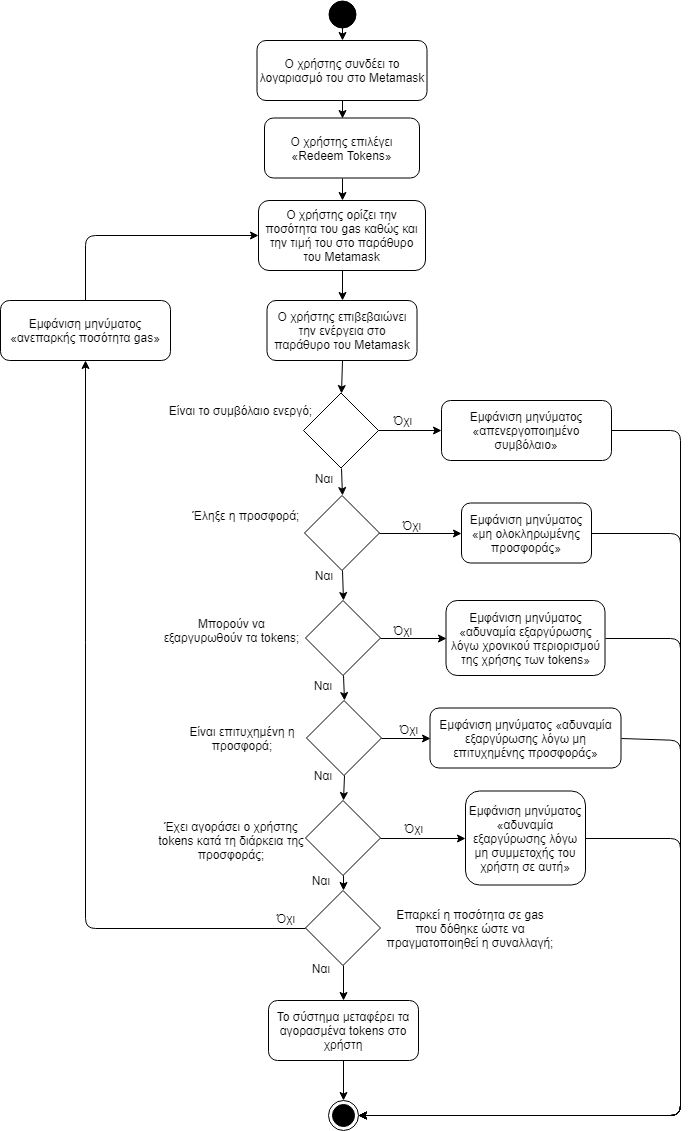

The diagram above was exported from draw.io. Its source (the exported page's mxGraphModel, read from the mxfile embedded in the PNG):
<mxGraphModel dx="1394" dy="-467" grid="1" gridSize="10" guides="1" tooltips="1" connect="1" arrows="1" fold="1" page="1" pageScale="1" pageWidth="827" pageHeight="1169" math="0" shadow="0">
  <root>
    <mxCell id="0" />
    <mxCell id="1" parent="0" />
    <mxCell id="jA-z4flan81q4guWQczt-1" value="" style="ellipse;whiteSpace=wrap;html=1;aspect=fixed;fillColor=#000000;gradientColor=none;" parent="1" vertex="1">
      <mxGeometry x="398" y="1200" width="27" height="27" as="geometry" />
    </mxCell>
    <mxCell id="jA-z4flan81q4guWQczt-2" value="Ο χρήστης επιλέγει «Redeem Tokens»" style="rounded=1;whiteSpace=wrap;html=1;fillColor=#ffffff;gradientColor=none;" parent="1" vertex="1">
      <mxGeometry x="334" y="1317.5" width="155" height="60" as="geometry" />
    </mxCell>
    <mxCell id="jA-z4flan81q4guWQczt-4" value="Ο χρήστης ορίζει την ποσότητα του gas καθώς και την τιμή του στο παράθυρο του Metamask" style="rounded=1;whiteSpace=wrap;html=1;fillColor=#ffffff;gradientColor=none;" parent="1" vertex="1">
      <mxGeometry x="328" y="1400" width="167" height="70" as="geometry" />
    </mxCell>
    <mxCell id="jA-z4flan81q4guWQczt-5" value="Ο χρήστης επιβεβαιώνει την ενέργεια στο παράθυρο του Metamask" style="rounded=1;whiteSpace=wrap;html=1;fillColor=#ffffff;gradientColor=none;" parent="1" vertex="1">
      <mxGeometry x="336.5" y="1500" width="150" height="60" as="geometry" />
    </mxCell>
    <mxCell id="jA-z4flan81q4guWQczt-6" value="" style="rhombus;whiteSpace=wrap;html=1;fillColor=#ffffff;gradientColor=none;" parent="1" vertex="1">
      <mxGeometry x="373" y="1592.5" width="75" height="75" as="geometry" />
    </mxCell>
    <mxCell id="jA-z4flan81q4guWQczt-7" value="Είναι το συμβόλαιο ενεργό;" style="text;html=1;strokeColor=none;fillColor=none;align=center;verticalAlign=middle;whiteSpace=wrap;rounded=0;" parent="1" vertex="1">
      <mxGeometry x="220" y="1590" width="179" height="40" as="geometry" />
    </mxCell>
    <mxCell id="jA-z4flan81q4guWQczt-8" value="Όχι" style="text;html=1;strokeColor=none;fillColor=none;align=center;verticalAlign=middle;whiteSpace=wrap;rounded=0;" parent="1" vertex="1">
      <mxGeometry x="451.5" y="1610" width="40" height="20" as="geometry" />
    </mxCell>
    <mxCell id="jA-z4flan81q4guWQczt-11" value="Ναι" style="text;html=1;strokeColor=none;fillColor=none;align=center;verticalAlign=middle;whiteSpace=wrap;rounded=0;" parent="1" vertex="1">
      <mxGeometry x="372.5" y="1667.5" width="40" height="20" as="geometry" />
    </mxCell>
    <mxCell id="jA-z4flan81q4guWQczt-14" value="Το σύστημα μεταφέρει τα αγορασμένα tokens στο χρήστη" style="rounded=1;whiteSpace=wrap;html=1;fillColor=#ffffff;gradientColor=none;" parent="1" vertex="1">
      <mxGeometry x="338" y="2200" width="150" height="60" as="geometry" />
    </mxCell>
    <mxCell id="jA-z4flan81q4guWQczt-15" value="" style="rhombus;whiteSpace=wrap;html=1;aspect=fixed;" parent="1" vertex="1">
      <mxGeometry x="375" y="2090" width="75" height="75" as="geometry" />
    </mxCell>
    <mxCell id="jA-z4flan81q4guWQczt-16" value="Όχι" style="text;html=1;strokeColor=none;fillColor=none;align=center;verticalAlign=middle;whiteSpace=wrap;rounded=0;" parent="1" vertex="1">
      <mxGeometry x="335" y="2107.5" width="40" height="20" as="geometry" />
    </mxCell>
    <mxCell id="jA-z4flan81q4guWQczt-17" value="Ο χρήστης συνδέει το λογαριασμό του στο Metamask" style="rounded=1;whiteSpace=wrap;html=1;fillColor=#ffffff;gradientColor=none;" parent="1" vertex="1">
      <mxGeometry x="326.5" y="1240" width="170" height="60" as="geometry" />
    </mxCell>
    <mxCell id="jA-z4flan81q4guWQczt-18" value="Ναι" style="text;html=1;strokeColor=none;fillColor=none;align=center;verticalAlign=middle;whiteSpace=wrap;rounded=0;" parent="1" vertex="1">
      <mxGeometry x="370" y="2157.5" width="40" height="20" as="geometry" />
    </mxCell>
    <mxCell id="jA-z4flan81q4guWQczt-21" value="Εμφάνιση μηνύματος «ανεπαρκής ποσότητα gas»" style="rounded=1;whiteSpace=wrap;html=1;" parent="1" vertex="1">
      <mxGeometry x="70" y="1500" width="170" height="60" as="geometry" />
    </mxCell>
    <mxCell id="jA-z4flan81q4guWQczt-22" value="Επαρκεί η ποσότητα σε gas που δόθηκε ώστε να πραγματοποιηθεί η συναλλαγή;" style="text;html=1;strokeColor=none;fillColor=none;align=center;verticalAlign=middle;whiteSpace=wrap;rounded=0;" parent="1" vertex="1">
      <mxGeometry x="454.5" y="2097.5" width="170" height="60" as="geometry" />
    </mxCell>
    <mxCell id="jA-z4flan81q4guWQczt-23" value="" style="endArrow=classic;html=1;exitX=0.5;exitY=1;exitDx=0;exitDy=0;entryX=0.5;entryY=0;entryDx=0;entryDy=0;" parent="1" source="jA-z4flan81q4guWQczt-1" target="jA-z4flan81q4guWQczt-17" edge="1">
      <mxGeometry width="50" height="50" relative="1" as="geometry">
        <mxPoint x="530" y="1252" as="sourcePoint" />
        <mxPoint x="580" y="1202" as="targetPoint" />
      </mxGeometry>
    </mxCell>
    <mxCell id="jA-z4flan81q4guWQczt-25" value="" style="endArrow=classic;html=1;exitX=0.5;exitY=1;exitDx=0;exitDy=0;entryX=0.5;entryY=0;entryDx=0;entryDy=0;" parent="1" source="jA-z4flan81q4guWQczt-17" target="jA-z4flan81q4guWQczt-2" edge="1">
      <mxGeometry width="50" height="50" relative="1" as="geometry">
        <mxPoint x="422" y="1237" as="sourcePoint" />
        <mxPoint x="423" y="1300" as="targetPoint" />
      </mxGeometry>
    </mxCell>
    <mxCell id="jA-z4flan81q4guWQczt-26" value="" style="endArrow=classic;html=1;exitX=0.5;exitY=1;exitDx=0;exitDy=0;entryX=0.5;entryY=0;entryDx=0;entryDy=0;" parent="1" source="jA-z4flan81q4guWQczt-2" target="jA-z4flan81q4guWQczt-4" edge="1">
      <mxGeometry width="50" height="50" relative="1" as="geometry">
        <mxPoint x="432" y="1247" as="sourcePoint" />
        <mxPoint x="433" y="1310" as="targetPoint" />
      </mxGeometry>
    </mxCell>
    <mxCell id="jA-z4flan81q4guWQczt-27" value="" style="endArrow=classic;html=1;exitX=0.5;exitY=1;exitDx=0;exitDy=0;entryX=0.5;entryY=0;entryDx=0;entryDy=0;" parent="1" source="jA-z4flan81q4guWQczt-4" target="jA-z4flan81q4guWQczt-5" edge="1">
      <mxGeometry width="50" height="50" relative="1" as="geometry">
        <mxPoint x="442" y="1257" as="sourcePoint" />
        <mxPoint x="443" y="1320" as="targetPoint" />
      </mxGeometry>
    </mxCell>
    <mxCell id="jA-z4flan81q4guWQczt-28" value="" style="endArrow=classic;html=1;exitX=0.5;exitY=1;exitDx=0;exitDy=0;entryX=0.5;entryY=0;entryDx=0;entryDy=0;" parent="1" source="jA-z4flan81q4guWQczt-5" target="jA-z4flan81q4guWQczt-6" edge="1">
      <mxGeometry width="50" height="50" relative="1" as="geometry">
        <mxPoint x="452" y="1267" as="sourcePoint" />
        <mxPoint x="453" y="1330" as="targetPoint" />
      </mxGeometry>
    </mxCell>
    <mxCell id="jA-z4flan81q4guWQczt-31" value="" style="endArrow=classic;html=1;exitX=0.5;exitY=1;exitDx=0;exitDy=0;entryX=0.5;entryY=0;entryDx=0;entryDy=0;" parent="1" source="jA-z4flan81q4guWQczt-14" target="UmAqZs7k5XYoZcekSkgE-1" edge="1">
      <mxGeometry width="50" height="50" relative="1" as="geometry">
        <mxPoint x="447.5" y="1917.5" as="sourcePoint" />
        <mxPoint x="419.5" y="2289.5" as="targetPoint" />
      </mxGeometry>
    </mxCell>
    <mxCell id="jA-z4flan81q4guWQczt-33" value="" style="endArrow=classic;html=1;exitX=0;exitY=0.5;exitDx=0;exitDy=0;entryX=0.5;entryY=1;entryDx=0;entryDy=0;" parent="1" source="jA-z4flan81q4guWQczt-15" target="jA-z4flan81q4guWQczt-21" edge="1">
      <mxGeometry width="50" height="50" relative="1" as="geometry">
        <mxPoint x="464" y="1698" as="sourcePoint" />
        <mxPoint x="464" y="1748" as="targetPoint" />
        <Array as="points">
          <mxPoint x="155" y="2128" />
        </Array>
      </mxGeometry>
    </mxCell>
    <mxCell id="jA-z4flan81q4guWQczt-35" value="" style="endArrow=classic;html=1;exitX=0.5;exitY=0;exitDx=0;exitDy=0;entryX=0;entryY=0.5;entryDx=0;entryDy=0;" parent="1" source="jA-z4flan81q4guWQczt-21" target="jA-z4flan81q4guWQczt-4" edge="1">
      <mxGeometry width="50" height="50" relative="1" as="geometry">
        <mxPoint x="484" y="1718" as="sourcePoint" />
        <mxPoint x="484" y="1768" as="targetPoint" />
        <Array as="points">
          <mxPoint x="155" y="1435" />
        </Array>
      </mxGeometry>
    </mxCell>
    <mxCell id="UmAqZs7k5XYoZcekSkgE-1" value="" style="ellipse;html=1;shape=endState;fillColor=#000000;strokeColor=#000000;" parent="1" vertex="1">
      <mxGeometry x="398" y="2299.5" width="30" height="30" as="geometry" />
    </mxCell>
    <mxCell id="cysozj-wd7orA8iTUBqY-1" value="" style="rhombus;whiteSpace=wrap;html=1;aspect=fixed;" parent="1" vertex="1">
      <mxGeometry x="374" y="1695" width="75" height="75" as="geometry" />
    </mxCell>
    <mxCell id="cysozj-wd7orA8iTUBqY-2" value="Έληξε η προσφορά;" style="text;html=1;strokeColor=none;fillColor=none;align=center;verticalAlign=middle;whiteSpace=wrap;rounded=0;" parent="1" vertex="1">
      <mxGeometry x="251" y="1695" width="128" height="40" as="geometry" />
    </mxCell>
    <mxCell id="cysozj-wd7orA8iTUBqY-3" value="Ναι" style="text;html=1;strokeColor=none;fillColor=none;align=center;verticalAlign=middle;whiteSpace=wrap;rounded=0;" parent="1" vertex="1">
      <mxGeometry x="372.5" y="1765" width="40" height="20" as="geometry" />
    </mxCell>
    <mxCell id="cysozj-wd7orA8iTUBqY-4" value="Όχι" style="text;html=1;strokeColor=none;fillColor=none;align=center;verticalAlign=middle;whiteSpace=wrap;rounded=0;" parent="1" vertex="1">
      <mxGeometry x="461" y="1715" width="40" height="20" as="geometry" />
    </mxCell>
    <mxCell id="cysozj-wd7orA8iTUBqY-5" value="" style="rhombus;whiteSpace=wrap;html=1;aspect=fixed;" parent="1" vertex="1">
      <mxGeometry x="376" y="1900" width="75" height="75" as="geometry" />
    </mxCell>
    <mxCell id="cysozj-wd7orA8iTUBqY-6" value="Είναι επιτυχημένη η προσφορά;" style="text;html=1;strokeColor=none;fillColor=none;align=center;verticalAlign=middle;whiteSpace=wrap;rounded=0;" parent="1" vertex="1">
      <mxGeometry x="248" y="1917.5" width="128" height="40" as="geometry" />
    </mxCell>
    <mxCell id="cysozj-wd7orA8iTUBqY-7" value="" style="rhombus;whiteSpace=wrap;html=1;aspect=fixed;" parent="1" vertex="1">
      <mxGeometry x="375" y="2000" width="75" height="75" as="geometry" />
    </mxCell>
    <mxCell id="cysozj-wd7orA8iTUBqY-8" value="Έχει αγοράσει ο χρήστης tokens κατά τη διάρκεια της προσφοράς;" style="text;html=1;strokeColor=none;fillColor=none;align=center;verticalAlign=middle;whiteSpace=wrap;rounded=0;" parent="1" vertex="1">
      <mxGeometry x="220" y="2010" width="162" height="60" as="geometry" />
    </mxCell>
    <mxCell id="cysozj-wd7orA8iTUBqY-9" value="Ναι" style="text;html=1;strokeColor=none;fillColor=none;align=center;verticalAlign=middle;whiteSpace=wrap;rounded=0;" parent="1" vertex="1">
      <mxGeometry x="371.5" y="1965" width="40" height="20" as="geometry" />
    </mxCell>
    <mxCell id="cysozj-wd7orA8iTUBqY-10" value="Ναι" style="text;html=1;strokeColor=none;fillColor=none;align=center;verticalAlign=middle;whiteSpace=wrap;rounded=0;" parent="1" vertex="1">
      <mxGeometry x="370" y="2070" width="40" height="20" as="geometry" />
    </mxCell>
    <mxCell id="cysozj-wd7orA8iTUBqY-11" value="Όχι" style="text;html=1;strokeColor=none;fillColor=none;align=center;verticalAlign=middle;whiteSpace=wrap;rounded=0;" parent="1" vertex="1">
      <mxGeometry x="458" y="1919" width="40" height="20" as="geometry" />
    </mxCell>
    <mxCell id="cysozj-wd7orA8iTUBqY-12" value="Όχι" style="text;html=1;strokeColor=none;fillColor=none;align=center;verticalAlign=middle;whiteSpace=wrap;rounded=0;" parent="1" vertex="1">
      <mxGeometry x="462.5" y="2017.5" width="40" height="20" as="geometry" />
    </mxCell>
    <mxCell id="cysozj-wd7orA8iTUBqY-13" value="" style="endArrow=classic;html=1;exitX=0.5;exitY=1;exitDx=0;exitDy=0;entryX=0.5;entryY=0;entryDx=0;entryDy=0;" parent="1" source="jA-z4flan81q4guWQczt-6" target="cysozj-wd7orA8iTUBqY-1" edge="1">
      <mxGeometry width="50" height="50" relative="1" as="geometry">
        <mxPoint x="661" y="1725" as="sourcePoint" />
        <mxPoint x="711" y="1675" as="targetPoint" />
      </mxGeometry>
    </mxCell>
    <mxCell id="cysozj-wd7orA8iTUBqY-14" value="" style="endArrow=classic;html=1;exitX=0.5;exitY=1;exitDx=0;exitDy=0;entryX=0.5;entryY=0;entryDx=0;entryDy=0;" parent="1" source="cysozj-wd7orA8iTUBqY-1" target="WS9xqWXsXMVX61T-_yHe-1" edge="1">
      <mxGeometry width="50" height="50" relative="1" as="geometry">
        <mxPoint x="501" y="1775" as="sourcePoint" />
        <mxPoint x="460" y="1795" as="targetPoint" />
      </mxGeometry>
    </mxCell>
    <mxCell id="cysozj-wd7orA8iTUBqY-15" value="" style="endArrow=classic;html=1;exitX=0.5;exitY=1;exitDx=0;exitDy=0;entryX=0.5;entryY=0;entryDx=0;entryDy=0;" parent="1" source="cysozj-wd7orA8iTUBqY-5" target="cysozj-wd7orA8iTUBqY-7" edge="1">
      <mxGeometry width="50" height="50" relative="1" as="geometry">
        <mxPoint x="530" y="2020" as="sourcePoint" />
        <mxPoint x="580" y="1970" as="targetPoint" />
      </mxGeometry>
    </mxCell>
    <mxCell id="cysozj-wd7orA8iTUBqY-16" value="" style="endArrow=classic;html=1;exitX=0.5;exitY=1;exitDx=0;exitDy=0;entryX=0.5;entryY=0;entryDx=0;entryDy=0;" parent="1" source="cysozj-wd7orA8iTUBqY-7" target="jA-z4flan81q4guWQczt-15" edge="1">
      <mxGeometry width="50" height="50" relative="1" as="geometry">
        <mxPoint x="540" y="2070" as="sourcePoint" />
        <mxPoint x="590" y="2020" as="targetPoint" />
      </mxGeometry>
    </mxCell>
    <mxCell id="cysozj-wd7orA8iTUBqY-17" value="" style="endArrow=classic;html=1;exitX=0.5;exitY=1;exitDx=0;exitDy=0;entryX=0.5;entryY=0;entryDx=0;entryDy=0;" parent="1" source="jA-z4flan81q4guWQczt-15" target="jA-z4flan81q4guWQczt-14" edge="1">
      <mxGeometry width="50" height="50" relative="1" as="geometry">
        <mxPoint x="530" y="2040" as="sourcePoint" />
        <mxPoint x="580" y="1990" as="targetPoint" />
      </mxGeometry>
    </mxCell>
    <mxCell id="cysozj-wd7orA8iTUBqY-18" value="Εμφάνιση μηνύματος «απενεργοποιημένο συμβόλαιο»" style="rounded=1;whiteSpace=wrap;html=1;" parent="1" vertex="1">
      <mxGeometry x="511" y="1600" width="170" height="60" as="geometry" />
    </mxCell>
    <mxCell id="cysozj-wd7orA8iTUBqY-19" value="Εμφάνιση μηνύματος «μη ολοκληρωμένης προσφοράς»" style="rounded=1;whiteSpace=wrap;html=1;" parent="1" vertex="1">
      <mxGeometry x="531" y="1702.5" width="130" height="60" as="geometry" />
    </mxCell>
    <mxCell id="cysozj-wd7orA8iTUBqY-20" value="Εμφάνιση μηνύματος «αδυναμία εξαργύρωσης λόγω μη επιτυχημένης προσφοράς»" style="rounded=1;whiteSpace=wrap;html=1;" parent="1" vertex="1">
      <mxGeometry x="499.5" y="1907.5" width="191" height="60" as="geometry" />
    </mxCell>
    <mxCell id="cysozj-wd7orA8iTUBqY-21" value="Εμφάνιση μηνύματος «αδυναμία εξαργύρωσης λόγω μη συμμετοχής του χρήστη σε αυτή»" style="rounded=1;whiteSpace=wrap;html=1;" parent="1" vertex="1">
      <mxGeometry x="535" y="1990.5" width="120" height="94" as="geometry" />
    </mxCell>
    <mxCell id="cysozj-wd7orA8iTUBqY-22" value="" style="endArrow=classic;html=1;exitX=1;exitY=0.5;exitDx=0;exitDy=0;entryX=0;entryY=0.5;entryDx=0;entryDy=0;" parent="1" source="jA-z4flan81q4guWQczt-6" target="cysozj-wd7orA8iTUBqY-18" edge="1">
      <mxGeometry width="50" height="50" relative="1" as="geometry">
        <mxPoint x="631" y="1505" as="sourcePoint" />
        <mxPoint x="681" y="1455" as="targetPoint" />
      </mxGeometry>
    </mxCell>
    <mxCell id="cysozj-wd7orA8iTUBqY-23" value="" style="endArrow=classic;html=1;exitX=1;exitY=0.5;exitDx=0;exitDy=0;entryX=0;entryY=0.5;entryDx=0;entryDy=0;" parent="1" source="cysozj-wd7orA8iTUBqY-1" target="cysozj-wd7orA8iTUBqY-19" edge="1">
      <mxGeometry width="50" height="50" relative="1" as="geometry">
        <mxPoint x="691" y="1715" as="sourcePoint" />
        <mxPoint x="741" y="1665" as="targetPoint" />
      </mxGeometry>
    </mxCell>
    <mxCell id="cysozj-wd7orA8iTUBqY-24" value="" style="endArrow=classic;html=1;exitX=1;exitY=0.5;exitDx=0;exitDy=0;entryX=0;entryY=0.5;entryDx=0;entryDy=0;" parent="1" source="cysozj-wd7orA8iTUBqY-5" target="cysozj-wd7orA8iTUBqY-20" edge="1">
      <mxGeometry width="50" height="50" relative="1" as="geometry">
        <mxPoint x="720" y="1960" as="sourcePoint" />
        <mxPoint x="770" y="1910" as="targetPoint" />
      </mxGeometry>
    </mxCell>
    <mxCell id="cysozj-wd7orA8iTUBqY-25" value="" style="endArrow=classic;html=1;exitX=1;exitY=0.5;exitDx=0;exitDy=0;entryX=0;entryY=0.5;entryDx=0;entryDy=0;" parent="1" source="cysozj-wd7orA8iTUBqY-7" target="cysozj-wd7orA8iTUBqY-21" edge="1">
      <mxGeometry width="50" height="50" relative="1" as="geometry">
        <mxPoint x="660" y="2020" as="sourcePoint" />
        <mxPoint x="710" y="1970" as="targetPoint" />
      </mxGeometry>
    </mxCell>
    <mxCell id="cysozj-wd7orA8iTUBqY-26" value="" style="endArrow=classic;html=1;exitX=1;exitY=0.5;exitDx=0;exitDy=0;entryX=1;entryY=0.5;entryDx=0;entryDy=0;" parent="1" source="cysozj-wd7orA8iTUBqY-18" target="UmAqZs7k5XYoZcekSkgE-1" edge="1">
      <mxGeometry width="50" height="50" relative="1" as="geometry">
        <mxPoint x="710" y="1630" as="sourcePoint" />
        <mxPoint x="760" y="1580" as="targetPoint" />
        <Array as="points">
          <mxPoint x="750" y="1630" />
          <mxPoint x="750" y="2315" />
        </Array>
      </mxGeometry>
    </mxCell>
    <mxCell id="cysozj-wd7orA8iTUBqY-27" value="" style="endArrow=classic;html=1;exitX=1;exitY=0.5;exitDx=0;exitDy=0;entryX=1;entryY=0.5;entryDx=0;entryDy=0;" parent="1" source="cysozj-wd7orA8iTUBqY-19" target="UmAqZs7k5XYoZcekSkgE-1" edge="1">
      <mxGeometry width="50" height="50" relative="1" as="geometry">
        <mxPoint x="740" y="1890" as="sourcePoint" />
        <mxPoint x="790" y="1840" as="targetPoint" />
        <Array as="points">
          <mxPoint x="750" y="1733" />
          <mxPoint x="750" y="2315" />
        </Array>
      </mxGeometry>
    </mxCell>
    <mxCell id="cysozj-wd7orA8iTUBqY-28" value="" style="endArrow=classic;html=1;exitX=1;exitY=0.5;exitDx=0;exitDy=0;entryX=1;entryY=0.5;entryDx=0;entryDy=0;" parent="1" source="cysozj-wd7orA8iTUBqY-20" target="UmAqZs7k5XYoZcekSkgE-1" edge="1">
      <mxGeometry width="50" height="50" relative="1" as="geometry">
        <mxPoint x="770" y="2030" as="sourcePoint" />
        <mxPoint x="820" y="1980" as="targetPoint" />
        <Array as="points">
          <mxPoint x="750" y="1940" />
          <mxPoint x="750" y="2315" />
        </Array>
      </mxGeometry>
    </mxCell>
    <mxCell id="cysozj-wd7orA8iTUBqY-29" value="" style="endArrow=classic;html=1;exitX=1;exitY=0.5;exitDx=0;exitDy=0;entryX=1;entryY=0.5;entryDx=0;entryDy=0;" parent="1" source="cysozj-wd7orA8iTUBqY-21" target="UmAqZs7k5XYoZcekSkgE-1" edge="1">
      <mxGeometry width="50" height="50" relative="1" as="geometry">
        <mxPoint x="680" y="2190" as="sourcePoint" />
        <mxPoint x="730" y="2140" as="targetPoint" />
        <Array as="points">
          <mxPoint x="750" y="2038" />
          <mxPoint x="750" y="2315" />
        </Array>
      </mxGeometry>
    </mxCell>
    <mxCell id="WS9xqWXsXMVX61T-_yHe-1" value="" style="rhombus;whiteSpace=wrap;html=1;aspect=fixed;" vertex="1" parent="1">
      <mxGeometry x="375" y="1800" width="75" height="75" as="geometry" />
    </mxCell>
    <mxCell id="WS9xqWXsXMVX61T-_yHe-2" value="Ναι" style="text;html=1;strokeColor=none;fillColor=none;align=center;verticalAlign=middle;whiteSpace=wrap;rounded=0;" vertex="1" parent="1">
      <mxGeometry x="371.5" y="1875" width="40" height="20" as="geometry" />
    </mxCell>
    <mxCell id="WS9xqWXsXMVX61T-_yHe-3" value="Όχι" style="text;html=1;strokeColor=none;fillColor=none;align=center;verticalAlign=middle;whiteSpace=wrap;rounded=0;" vertex="1" parent="1">
      <mxGeometry x="452" y="1820" width="40" height="20" as="geometry" />
    </mxCell>
    <mxCell id="WS9xqWXsXMVX61T-_yHe-4" value="" style="endArrow=classic;html=1;exitX=0.5;exitY=1;exitDx=0;exitDy=0;entryX=0.5;entryY=0;entryDx=0;entryDy=0;" edge="1" parent="1" source="WS9xqWXsXMVX61T-_yHe-1" target="cysozj-wd7orA8iTUBqY-5">
      <mxGeometry width="50" height="50" relative="1" as="geometry">
        <mxPoint x="580" y="1890" as="sourcePoint" />
        <mxPoint x="630" y="1840" as="targetPoint" />
      </mxGeometry>
    </mxCell>
    <mxCell id="WS9xqWXsXMVX61T-_yHe-5" value="Εμφάνιση μηνύματος «αδυναμία εξαργύρωσης λόγω χρονικού περιορισμού της χρήσης των tokens»" style="rounded=1;whiteSpace=wrap;html=1;" vertex="1" parent="1">
      <mxGeometry x="515.5" y="1800" width="159" height="75" as="geometry" />
    </mxCell>
    <mxCell id="WS9xqWXsXMVX61T-_yHe-6" value="" style="endArrow=classic;html=1;exitX=1;exitY=0.5;exitDx=0;exitDy=0;entryX=0;entryY=0.5;entryDx=0;entryDy=0;" edge="1" parent="1" source="WS9xqWXsXMVX61T-_yHe-1" target="WS9xqWXsXMVX61T-_yHe-5">
      <mxGeometry width="50" height="50" relative="1" as="geometry">
        <mxPoint x="450" y="1810" as="sourcePoint" />
        <mxPoint x="500" y="1760" as="targetPoint" />
      </mxGeometry>
    </mxCell>
    <mxCell id="WS9xqWXsXMVX61T-_yHe-7" value="" style="endArrow=classic;html=1;exitX=1;exitY=0.5;exitDx=0;exitDy=0;entryX=1;entryY=0.5;entryDx=0;entryDy=0;" edge="1" parent="1" source="WS9xqWXsXMVX61T-_yHe-5" target="UmAqZs7k5XYoZcekSkgE-1">
      <mxGeometry width="50" height="50" relative="1" as="geometry">
        <mxPoint x="730" y="1850" as="sourcePoint" />
        <mxPoint x="780" y="1800" as="targetPoint" />
        <Array as="points">
          <mxPoint x="750" y="1838" />
          <mxPoint x="750" y="2315" />
        </Array>
      </mxGeometry>
    </mxCell>
    <mxCell id="WS9xqWXsXMVX61T-_yHe-8" value="Μπορούν να εξαργυρωθούν τα tokens;" style="text;html=1;strokeColor=none;fillColor=none;align=center;verticalAlign=middle;whiteSpace=wrap;rounded=0;" vertex="1" parent="1">
      <mxGeometry x="227" y="1810" width="149" height="40" as="geometry" />
    </mxCell>
  </root>
</mxGraphModel>